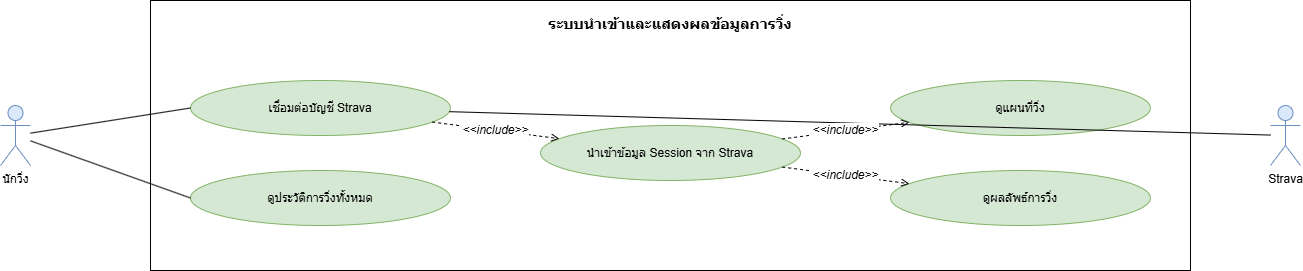

The diagram above was exported from draw.io. Its source (the exported page's mxGraphModel, read from the mxfile embedded in the PNG):
<mxGraphModel dx="1371" dy="650" grid="1" gridSize="10" guides="1" tooltips="1" connect="1" arrows="1" fold="1" page="1" pageScale="1" pageWidth="1100" pageHeight="850" math="0" shadow="0">
  <root>
    <mxCell id="0" />
    <mxCell id="1" parent="0" />
    <mxCell id="c39" parent="1" style="rounded=0;whiteSpace=wrap;html=1;verticalAlign=top;fontStyle=1;fontSize=15;align=center;spacingTop=8;fillColor=none;strokeColor=#000000;" value="ระบบนำเข้าและแสดงผลข้อมูลการวิ่ง" vertex="1">
      <mxGeometry height="270" width="1040" x="320" y="40" as="geometry" />
    </mxCell>
    <mxCell id="c40" parent="1" style="ellipse;whiteSpace=wrap;html=1;fillColor=#d5e8d4;strokeColor=#82b366;fontSize=12;" value="เชื่อมต่อบัญชี Strava" vertex="1">
      <mxGeometry height="55" width="260" x="360" y="120" as="geometry" />
    </mxCell>
    <mxCell id="c41" parent="1" style="ellipse;whiteSpace=wrap;html=1;fillColor=#d5e8d4;strokeColor=#82b366;fontSize=12;" value="ดูประวัติการวิ่งทั้งหมด" vertex="1">
      <mxGeometry height="55" width="260" x="360" y="210" as="geometry" />
    </mxCell>
    <mxCell id="c42" parent="1" style="ellipse;whiteSpace=wrap;html=1;fillColor=#d5e8d4;strokeColor=#82b366;fontSize=12;" value="นำเข้าข้อมูล Session จาก Strava" vertex="1">
      <mxGeometry height="55" width="260" x="710" y="165" as="geometry" />
    </mxCell>
    <mxCell id="c43" parent="1" style="ellipse;whiteSpace=wrap;html=1;fillColor=#d5e8d4;strokeColor=#82b366;fontSize=12;" value="ดูแผนที่วิ่ง" vertex="1">
      <mxGeometry height="55" width="260" x="1060" y="120" as="geometry" />
    </mxCell>
    <mxCell id="c44" parent="1" style="ellipse;whiteSpace=wrap;html=1;fillColor=#d5e8d4;strokeColor=#82b366;fontSize=12;" value="ดูผลลัพธ์การวิ่ง" vertex="1">
      <mxGeometry height="55" width="260" x="1060" y="210" as="geometry" />
    </mxCell>
    <mxCell id="c45" parent="1" style="shape=umlActor;verticalLabelPosition=bottom;labelBackgroundColor=#ffffff;verticalAlign=top;html=1;outlineConnect=0;fillColor=#dae8fc;strokeColor=#6c8ebf;" value="นักวิ่ง" vertex="1">
      <mxGeometry height="60" width="30" x="170" y="145" as="geometry" />
    </mxCell>
    <mxCell id="c46" parent="1" style="shape=umlActor;verticalLabelPosition=bottom;labelBackgroundColor=#ffffff;verticalAlign=top;html=1;outlineConnect=0;fillColor=#dae8fc;strokeColor=#6c8ebf;" value="Strava" vertex="1">
      <mxGeometry height="60" width="30" x="1440" y="145" as="geometry" />
    </mxCell>
    <mxCell id="c47" edge="1" parent="1" source="c45" style="endArrow=none;html=1;rounded=0;strokeColor=#000000;entryX=0;entryY=0.5;entryDx=0;entryDy=0;" target="c40">
      <mxGeometry relative="1" as="geometry" />
    </mxCell>
    <mxCell id="c48" edge="1" parent="1" source="c46" style="endArrow=none;html=1;rounded=0;strokeColor=#000000;" target="c40">
      <mxGeometry relative="1" as="geometry" />
    </mxCell>
    <mxCell id="c49" edge="1" parent="1" source="c45" style="endArrow=none;html=1;rounded=0;strokeColor=#000000;entryX=0;entryY=0.5;entryDx=0;entryDy=0;" target="c41">
      <mxGeometry relative="1" as="geometry" />
    </mxCell>
    <mxCell id="c50" edge="1" parent="1" source="c40" style="endArrow=open;endFill=0;dashed=1;html=1;fontSize=12;fontStyle=2;labelBackgroundColor=#ffffff;strokeColor=#000000;fontColor=#000000;" target="c42" value="&amp;lt;&amp;lt;include&amp;gt;&amp;gt;">
      <mxGeometry relative="1" as="geometry" />
    </mxCell>
    <mxCell id="c51" edge="1" parent="1" source="c42" style="endArrow=open;endFill=0;dashed=1;html=1;fontSize=12;fontStyle=2;labelBackgroundColor=#ffffff;strokeColor=#000000;fontColor=#000000;" target="c43" value="&amp;lt;&amp;lt;include&amp;gt;&amp;gt;">
      <mxGeometry relative="1" as="geometry" />
    </mxCell>
    <mxCell id="c52" edge="1" parent="1" source="c42" style="endArrow=open;endFill=0;dashed=1;html=1;fontSize=12;fontStyle=2;labelBackgroundColor=#ffffff;strokeColor=#000000;fontColor=#000000;" target="c44" value="&amp;lt;&amp;lt;include&amp;gt;&amp;gt;">
      <mxGeometry relative="1" as="geometry" />
    </mxCell>
  </root>
</mxGraphModel>